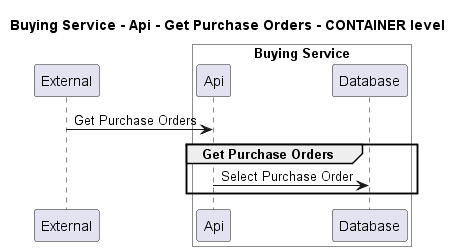

The diagram above was rendered by PlantUML. Its source (embedded in the PNG):
@startuml
!pragma layout smetana

title Buying Service - Api - Get Purchase Orders - CONTAINER level

participant "External" as C4InterFlow.SoftwareSystems.ExternalSystem

box "Buying Service" #White
    participant "Api" as ECommercePlatform.SoftwareSystems.BuyingService.Containers.Api
    participant "Database" as ECommercePlatform.SoftwareSystems.BuyingService.Containers.Database
end box


C4InterFlow.SoftwareSystems.ExternalSystem -> ECommercePlatform.SoftwareSystems.BuyingService.Containers.Api : Get Purchase Orders
group Get Purchase Orders
ECommercePlatform.SoftwareSystems.BuyingService.Containers.Api -> ECommercePlatform.SoftwareSystems.BuyingService.Containers.Database : Select Purchase Order
end


@enduml